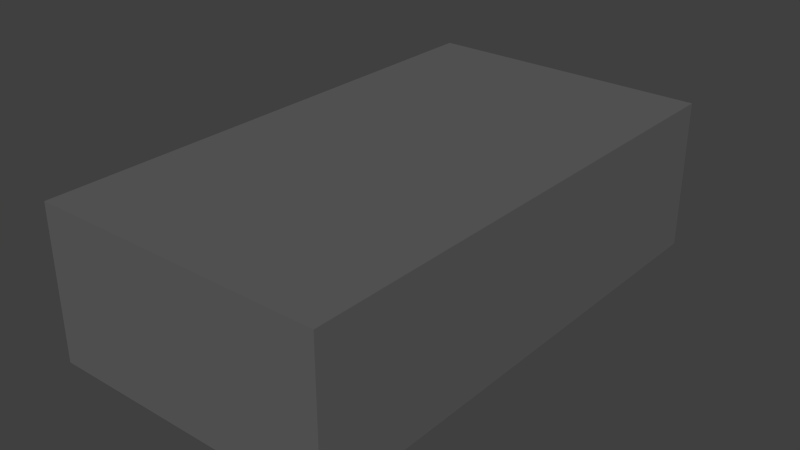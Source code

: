 # Source: Bank.blend  (saved by Blender 2.73.0; exported with 4.5.12 LTS)
import bpy
from mathutils import Matrix  # noqa: F401  (used for matrix-valued properties, if any)

bpy.ops.wm.read_factory_settings(use_empty=True)
scene = bpy.context.scene
scene.name = 'Scene'

# ---- collections
col_collection_1 = bpy.data.collections.new('Collection 1'); scene.collection.children.link(col_collection_1)

# ---- materials (node trees are filled in below, after node groups)
mat_material_001 = bpy.data.materials.new('Material.001')
mat_material_001.alpha_threshold = 0.0
mat_material_001.roughness = 0.5

# ---- material node trees
mat_material_001.use_nodes = True; mat_material_001.node_tree.nodes.clear()
_N = mat_material_001.node_tree.nodes; _L = mat_material_001.node_tree.links
n0 = _N.new('ShaderNodeOutputMaterial'); n0.name = 'Material Output'; n0.location = (300, 300)
n1 = _N.new('ShaderNodeBsdfDiffuse'); n1.name = 'Diffuse BSDF'; n1.location = (10, 300)
n1.inputs[0].default_value = (0.1215, 0.1215, 0.1215, 1.0)
_L.new(n1.outputs[0], n0.inputs[0])
n0.is_active_output = True

# ---- world
world_world = bpy.data.worlds.new('World'); scene.world = world_world
world_world.color = (0.05088, 0.05088, 0.05088)
world_world.use_sun_shadow = False
world_world.sun_shadow_jitter_overblur = 0.0
world_world.cycles.sampling_method = 'MANUAL'
world_world.cycles.sample_map_resolution = 256

# ---- meshes
me_cube_001 = bpy.data.meshes.new('Cube.001')
me_cube_001.from_pydata([(-1.0, -1.0, -1.0), (-1.0, -1.0, 1.0), (-1.0, 1.0, -1.0), (-1.0, 1.0, 1.0), (1.0, -1.0, -1.0), (1.0, -1.0, 1.0), (1.0, 1.0, -1.0), (1.0, 1.0, 1.0)], [], [(1, 3, 2, 0), (3, 7, 6, 2), (7, 5, 4, 6), (5, 1, 0, 4), (0, 2, 6, 4), (5, 7, 3, 1)])
me_cube_001.materials.append(mat_material_001)
me_cube_001.use_remesh_preserve_volume = False
me_cube_001.use_remesh_preserve_attributes = False
me_cube_001.use_mirror_vertex_groups = False
me_cube_001.update()

# ---- objects
ob_cube = bpy.data.objects.new('Cube', me_cube_001)

# ---- transforms, parenting, visibility, modifiers, constraints
ob_cube.location = (0.0, 0.0, 0.0)
ob_cube.scale = (1.179, 2.108, 0.6127)
ob_cube.lineart.crease_threshold = 0.0

# ---- collection membership
col_collection_1.objects.link(ob_cube)

# ---- scene / render settings (as saved in the file)
scene.frame_start = 1; scene.frame_end = 250; scene.frame_set(1)
scene.render.engine = 'CYCLES'
scene.render.resolution_percentage = 50
scene.render.dither_intensity = 0.0
scene.cycles.use_denoising = False
scene.cycles.samples = 10
scene.cycles.sampling_pattern = 'TABULATED_SOBOL'
scene.cycles.light_sampling_threshold = 0.0
scene.cycles.use_adaptive_sampling = False
scene.cycles.use_light_tree = False
scene.cycles.blur_glossy = 0.0
scene.cycles.pixel_filter_type = 'GAUSSIAN'
scene.cycles.sample_clamp_indirect = 0.0
scene.view_settings.view_transform = 'Standard'
bpy.context.view_layer.update()

# ---- added for rendering (the .blend has no active camera and no usable light): camera, sun
cam_auto = bpy.data.cameras.new('AutoCamera')
cam_auto.lens = 50.0
cam_auto.sensor_width = 36.0
cam_auto.clip_end = 1000.0
ob_auto_camera = bpy.data.objects.new('AutoCamera', cam_auto)
scene.collection.objects.link(ob_auto_camera)
ob_auto_camera.location = (4.61068, -5.53282, 3.68855)
ob_auto_camera.rotation_euler = (1.09748, -7.21219e-08, 0.694738)
scene.camera = ob_auto_camera
light_auto_sun = bpy.data.lights.new('AutoSun', 'SUN')
light_auto_sun.energy = 3.0
light_auto_sun.angle = 0.0523599
ob_auto_sun = bpy.data.objects.new('AutoSun', light_auto_sun)
scene.collection.objects.link(ob_auto_sun)
ob_auto_sun.rotation_euler = (0.872665, 0.174533, 0.523599)
bpy.context.view_layer.update()
